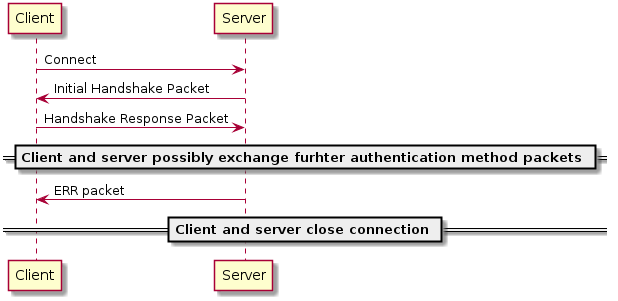

The diagram above was rendered by PlantUML. Its source (embedded in the PNG):
@startuml

Client -> Server: Connect
Server -> Client: Initial Handshake Packet
Client -> Server: Handshake Response Packet

== Client and server possibly exchange furhter authentication method packets ==

Server -> Client: ERR packet

== Client and server close connection ==
@enduml